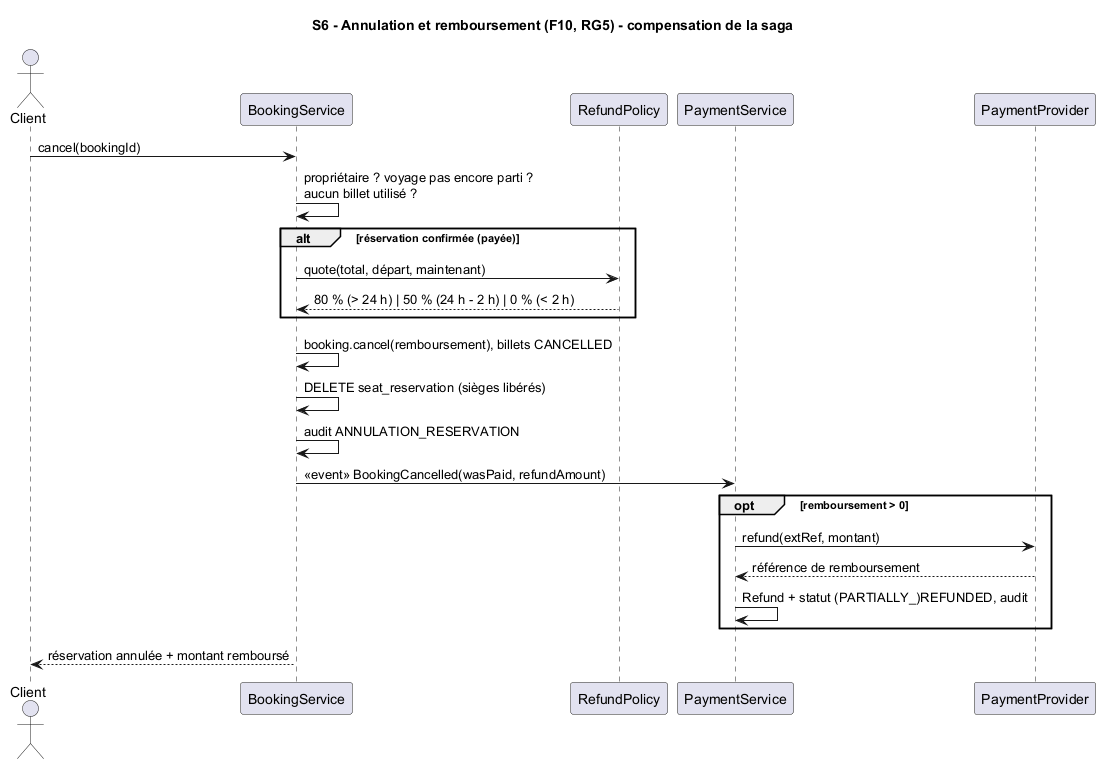

The diagram above was rendered by PlantUML. Its source (embedded in the PNG):
@startuml seq-6-annulation
!pragma layout smetana
title S6 - Annulation et remboursement (F10, RG5) - compensation de la saga
actor Client
participant "BookingService" as BS
participant "RefundPolicy" as RP
participant "PaymentService" as PS
participant "PaymentProvider" as PP
Client -> BS : cancel(bookingId)
BS -> BS : propriétaire ? voyage pas encore parti ?\naucun billet utilisé ?
alt réservation confirmée (payée)
  BS -> RP : quote(total, départ, maintenant)
  RP --> BS : 80 % (> 24 h) | 50 % (24 h - 2 h) | 0 % (< 2 h)
end
BS -> BS : booking.cancel(remboursement), billets CANCELLED
BS -> BS : DELETE seat_reservation (sièges libérés)
BS -> BS : audit ANNULATION_RESERVATION
BS -> PS : <<event>> BookingCancelled(wasPaid, refundAmount)
opt remboursement > 0
  PS -> PP : refund(extRef, montant)
  PP --> PS : référence de remboursement
  PS -> PS : Refund + statut (PARTIALLY_)REFUNDED, audit
end
BS --> Client : réservation annulée + montant remboursé
@enduml